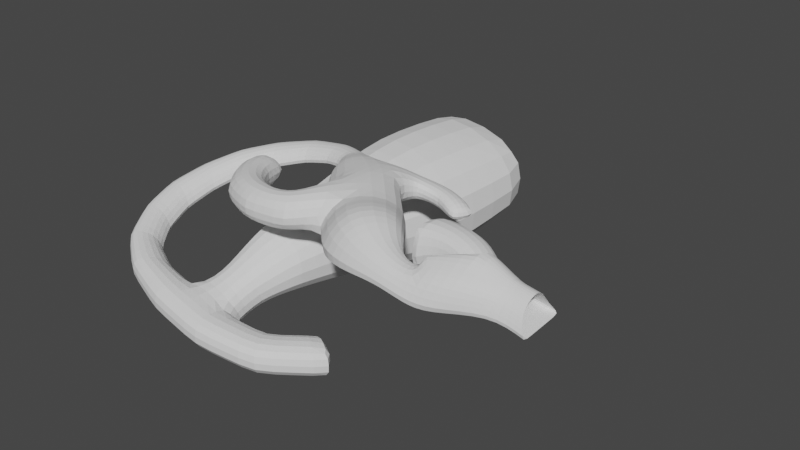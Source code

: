 # Source: Special_Cave_01.blend  (saved by Blender 2.92.15; exported with 4.5.12 LTS)
import bpy
from mathutils import Matrix  # noqa: F401  (used for matrix-valued properties, if any)

bpy.ops.wm.read_factory_settings(use_empty=True)
scene = bpy.context.scene
scene.name = 'Scene'

# ---- collections
col_collection = bpy.data.collections.new('Collection'); scene.collection.children.link(col_collection)

# ---- world
world_world = bpy.data.worlds.new('World'); scene.world = world_world
world_world.use_nodes = True; world_world.node_tree.nodes.clear()
_N = world_world.node_tree.nodes; _L = world_world.node_tree.links
n0 = _N.new('ShaderNodeOutputWorld'); n0.name = 'World Output'; n0.location = (300, 300)
n1 = _N.new('ShaderNodeBackground'); n1.name = 'Background'; n1.location = (10, 300)
n1.inputs[0].default_value = (0.05088, 0.05088, 0.05088, 1.0)
_L.new(n1.outputs[0], n0.inputs[0])
n0.is_active_output = True
world_world.color = (0.05088, 0.05088, 0.05088)
world_world.use_sun_shadow = False
world_world.sun_shadow_jitter_overblur = 0.0

# ---- meshes
me_cube_001 = bpy.data.meshes.new('Cube.001')
me_cube_001.from_pydata([(-2.609, -6.19, -0.07543), (-0.8821, -2.241, 5.861), (-2.609, 5.83, 0.5943), (-0.8773, 2.556, 5.813), (6.861, -7.042, -2.139), (4.893, -2.541, 4.628), (6.861, 6.659, -1.376), (4.887, 2.927, 4.573), (-0.9151, -4.399, 4.104), (-0.9151, 4.46, 3.177), (4.93, 5.098, 1.568), (4.93, -5.001, 2.625), (-11.94, 12.26, -1.413), (-16.01, -12.17, -2.553), (-9.768, -9.126, 5.82), (-9.7, -4.679, 8.569), (-9.69, 5.208, 9.342), (-9.768, 9.132, 3.91), (-2.609, -0.18, 0.2594), (-0.8589, 0.4511, 7.092), (6.861, -0.1916, -1.758), (4.866, 0.5278, 6.03), (-53.33, 25.9, -4.278), (-13.97, 0.0463, -1.978), (-9.652, 0.87, 11.24), (-9.768, 0.00293, 4.866), (-22.06, -3.732, -0.8378), (-20.99, -13.19, -1.499), (-21.31, -10.37, 4.996), (-21.7, -6.976, 6.904), (-22.18, -2.739, 8.932), (-22.1, -3.401, 4.393), (-13.96, 12.09, 6.855), (-16.94, 15.45, 1.533), (-15.46, 3.087, 7.811), (-18.98, 3.233, 0.8428), (-22.46, 14.06, 8.464), (-22.47, 16.86, 2.087), (-24.68, 5.212, 9.425), (-24.56, 4.642, 1.642), (-30.06, 15.72, 8.055), (-30.07, 20.37, -2.545), (-32.81, 4.158, 9.371), (-32.62, 3.212, -3.567), (-26.85, -3.879, 0.7293), (-29.87, -12.91, 0.4899), (-28.97, -10.22, 6.796), (-26.74, -3.563, 5.917), (-30.83, -0.9922, -0.1215), (-38.89, -13.15, -0.08284), (-36.49, -9.53, 9.519), (-30.55, -0.5665, 7.887), (-35.71, 5.824, -1.249), (-50.38, -11.17, -1.233), (-46.01, -6.108, 13.67), (-35.2, 6.419, 11.16), (-42.01, 14.03, -4.629), (-58.84, 0.0188, -2.16), (-54.87, 3.803, 10.22), (-41.44, 14.57, 7.876), (-68.12, 9.758, -2.019), (-64.15, 13.54, 10.49), (-52.76, 26.44, 8.306), (-69.89, 4.439, -4.145), (-70.16, 5.492, 6.23), (-65.38, -5.603, -3.246), (-65.87, -4.612, 7.129), (-76.93, 3.903, -4.283), (-76.55, 4.832, 6.122), (-79.84, -6.018, -3.914), (-79.56, -5.118, 6.53), (-65.42, 34.47, 6.541), (-65.85, 34.06, -2.741), (-73.99, 24.77, 7.604), (-76.97, 21.93, -1.461), (-74.38, 37.94, 3.698), (-74.62, 37.72, -1.308), (-79.11, 32.59, 4.37), (-80.78, 30.9, -0.6842), (-52.35, 31.1, 4.009), (-52.75, 31.02, -2.258), (-57.85, 39.01, 2.441), (-58.1, 38.87, -2.106), (-45.9, 31.93, 2.67), (-46.27, 32.06, -3.607), (-45.16, 39.39, 1.495), (-45.44, 39.49, -3.23), (-84.91, 6.973, -4.853), (-84.17, 7.645, 5.621), (-92.19, -0.583, -4.758), (-91.5, 0.08204, 5.719), (-90.48, 14.04, -5.794), (-89.53, 14.38, 4.758), (-100.1, 9.723, -5.733), (-99.26, 10.09, 4.807), (-92.83, 23.13, -6.952), (-91.9, 23.17, 3.653), (-102.8, 22.18, -6.759), (-101.9, 22.22, 3.822), (-39.02, 28.44, 1.091), (-39.32, 28.7, -5.194), (-35.55, 35.08, 0.1494), (-35.77, 35.28, -4.577), (-83.73, 41.24, 3.09), (-83.85, 40.94, -1.918), (-85.81, 34.4, 3.472), (-86.65, 32.29, -1.867), (-96.11, 40.87, 1.712), (-96.07, 40.55, -3.547), (-94.63, 33.88, 1.702), (-94.35, 31.62, -3.781), (-107.4, 35.74, -0.0436), (-107.3, 35.44, -5.532), (-104.0, 29.43, -0.7119), (-103.1, 27.33, -6.502), (-115.5, 27.7, -1.782), (-115.3, 27.45, -7.314), (-110.6, 22.45, -2.957), (-109.2, 20.65, -9.006), (-120.2, 16.7, -3.951), (-119.9, 16.56, -9.545), (-113.6, 13.99, -5.127), (-111.6, 12.95, -11.13), (-121.8, 5.395, -6.126), (-121.5, 5.329, -11.81), (-114.7, 4.529, -7.567), (-112.3, 3.99, -13.69), (-119.5, -5.772, -8.375), (-119.2, -5.751, -14.27), (-112.5, -4.706, -10.12), (-110.1, -4.625, -16.35), (-112.8, -17.19, -10.67), (-112.5, -16.99, -16.61), (-107.6, -12.29, -12.36), (-105.8, -10.87, -18.55), (-102.6, -24.81, -12.27), (-102.4, -24.46, -19.61), (-98.15, -16.68, -14.09), (-96.5, -14.22, -22.12), (-89.42, -28.86, -14.52), (-89.23, -28.36, -23.54), (-86.11, -17.71, -16.23), (-84.75, -14.27, -25.91), (-72.72, -30.39, -17.85), (-72.71, -29.86, -26.54), (-73.51, -18.79, -18.71), (-73.45, -15.09, -28.05), (-54.99, -27.4, -19.94), (-55.18, -26.91, -28.51), (-60.12, -16.96, -20.64), (-61.46, -13.51, -29.51), (-40.52, -14.34, -21.37), (-40.95, -14.04, -29.9), (-50.57, -8.503, -21.15), (-53.6, -6.376, -29.8), (-83.41, -5.618, -22.55), (-84.77, -9.064, -12.87), (-72.11, -6.441, -24.69), (-72.17, -10.14, -15.36), (-85.05, 3.499, -20.13), (-85.49, 3.337, -4.632), (-68.37, 2.768, -24.47), (-66.88, 2.243, -9.534), (-87.2, 26.62, -21.85), (-87.81, 26.4, -0.1207), (-63.82, 25.6, -27.93), (-61.73, 24.86, -6.992), (-91.77, 54.35, -25.16), (-92.68, 54.01, 7.604), (-56.51, 52.81, -34.33), (-53.35, 51.7, -2.757), (-89.67, 91.08, -21.44), (-90.58, 90.74, 2.882), (-54.41, 89.53, -28.25), (-51.25, 88.42, -4.81)], [], [(9, 2, 12, 17), (9, 3, 7, 10), (61, 60, 63, 64), (11, 5, 1, 8), (18, 20, 4, 0), (21, 19, 1, 5), (4, 11, 8, 0), (59, 56, 22, 62), (2, 9, 10, 6), (18, 0, 13, 23), (25, 24, 16, 17), (17, 12, 33, 32), (0, 8, 14, 13), (8, 1, 15, 14), (3, 9, 17, 16), (19, 3, 16, 24), (1, 19, 24, 15), (23, 13, 27, 26), (24, 25, 31, 30), (2, 18, 23, 12), (56, 57, 60, 22), (7, 3, 19, 21), (2, 6, 20, 18), (60, 61, 73, 74), (31, 26, 44, 47), (28, 29, 30, 31), (15, 24, 30, 29), (14, 15, 29, 28), (25, 23, 26, 31), (13, 14, 28, 27), (33, 35, 39, 37), (23, 25, 34, 35), (25, 17, 32, 34), (12, 23, 35, 33), (39, 38, 42, 43), (32, 33, 37, 36), (35, 34, 38, 39), (34, 32, 36, 38), (43, 42, 40, 41), (38, 36, 40, 42), (37, 39, 43, 41), (36, 37, 41, 40), (46, 47, 51, 50), (28, 31, 47, 46), (27, 28, 46, 45), (26, 27, 45, 44), (51, 48, 52, 55), (44, 45, 49, 48), (47, 44, 48, 51), (45, 46, 50, 49), (54, 55, 59, 58), (49, 50, 54, 53), (50, 51, 55, 54), (48, 49, 53, 52), (58, 59, 62, 61), (52, 53, 57, 56), (55, 52, 56, 59), (53, 54, 58, 57), (65, 66, 70, 69), (58, 61, 64, 66), (57, 58, 66, 65), (60, 57, 65, 63), (70, 68, 88, 90), (66, 64, 68, 70), (64, 63, 67, 68), (63, 65, 69, 67), (72, 74, 78, 76), (61, 62, 71, 73), (22, 60, 74, 72), (22, 72, 82, 80), (78, 77, 105, 106), (73, 71, 75, 77), (74, 73, 77, 78), (71, 72, 76, 75), (81, 79, 83, 85), (71, 62, 79, 81), (62, 22, 80, 79), (72, 71, 81, 82), (84, 86, 102, 100), (79, 80, 84, 83), (80, 82, 86, 84), (82, 81, 85, 86), (90, 88, 92, 94), (68, 67, 87, 88), (67, 69, 89, 87), (69, 70, 90, 89), (92, 91, 95, 96), (88, 87, 91, 92), (87, 89, 93, 91), (89, 90, 94, 93), (97, 98, 96, 95), (91, 93, 97, 95), (93, 94, 98, 97), (94, 92, 96, 98), (99, 100, 102, 101), (86, 85, 101, 102), (85, 83, 99, 101), (83, 84, 100, 99), (104, 106, 110, 108), (75, 76, 104, 103), (76, 78, 106, 104), (77, 75, 103, 105), (109, 107, 111, 113), (105, 103, 107, 109), (106, 105, 109, 110), (103, 104, 108, 107), (114, 113, 117, 118), (110, 109, 113, 114), (107, 108, 112, 111), (108, 110, 114, 112), (116, 118, 122, 120), (111, 112, 116, 115), (112, 114, 118, 116), (113, 111, 115, 117), (122, 121, 125, 126), (117, 115, 119, 121), (118, 117, 121, 122), (115, 116, 120, 119), (126, 125, 129, 130), (119, 120, 124, 123), (120, 122, 126, 124), (121, 119, 123, 125), (128, 130, 134, 132), (123, 124, 128, 127), (124, 126, 130, 128), (125, 123, 127, 129), (134, 133, 137, 138), (129, 127, 131, 133), (130, 129, 133, 134), (127, 128, 132, 131), (135, 136, 140, 139), (131, 132, 136, 135), (132, 134, 138, 136), (133, 131, 135, 137), (140, 142, 146, 144), (136, 138, 142, 140), (137, 135, 139, 141), (138, 137, 141, 142), (146, 145, 149, 150), (141, 139, 143, 145), (146, 142, 155, 157), (139, 140, 144, 143), (148, 150, 154, 152), (143, 144, 148, 147), (144, 146, 150, 148), (145, 143, 147, 149), (154, 153, 151, 152), (149, 147, 151, 153), (150, 149, 153, 154), (147, 148, 152, 151), (157, 155, 159, 161), (145, 146, 157, 158), (141, 145, 158, 156), (142, 141, 156, 155), (160, 162, 166, 164), (155, 156, 160, 159), (156, 158, 162, 160), (158, 157, 161, 162), (165, 163, 167, 169), (162, 161, 165, 166), (161, 159, 163, 165), (159, 160, 164, 163), (169, 167, 171, 173), (163, 164, 168, 167), (164, 166, 170, 168), (166, 165, 169, 170), (171, 172, 174, 173), (167, 168, 172, 171), (168, 170, 174, 172), (170, 169, 173, 174)])
_k = set([(22, 60), (22, 62), (56, 57), (56, 59), (57, 58), (58, 59), (60, 61), (61, 62), (63, 64), (65, 66), (67, 68), (69, 70), (71, 72), (71, 73), (72, 74), (73, 74), (75, 76), (75, 77), (76, 78), (77, 78), (79, 80), (81, 82), (83, 84), (85, 86), (87, 88), (89, 90), (91, 92), (93, 94), (95, 96), (97, 98), (99, 100), (101, 102), (103, 104), (103, 105), (104, 106), (105, 106), (107, 108), (107, 109), (108, 110), (109, 110), (111, 112), (111, 113), (112, 114), (113, 114), (115, 116), (115, 117), (116, 118), (117, 118), (119, 120), (119, 121), (120, 122), (121, 122), (123, 124), (123, 125), (124, 126), (125, 126), (127, 128), (127, 129), (128, 130), (129, 130), (131, 132), (131, 133), (132, 134), (133, 134), (135, 136), (135, 137), (136, 138), (137, 138), (139, 140), (139, 141), (140, 142), (141, 142), (143, 144), (143, 145), (144, 146), (145, 146), (147, 148), (147, 149), (148, 150), (149, 150), (151, 152), (151, 153), (152, 154), (153, 154), (155, 156), (157, 158), (159, 160), (161, 162), (163, 164), (165, 166), (167, 168), (169, 170), (171, 172), (173, 174)])
me_cube_001.attributes.new('sharp_edge', 'BOOLEAN', 'EDGE').data.foreach_set('value', [ (min(e.vertices), max(e.vertices)) in _k for e in me_cube_001.edges])
_k = {(3, 19): 0.40784, (2, 6): 0.39608, (3, 7): 0.40784, (6, 10): 0.93725, (6, 20): 0.93725, (5, 21): 1.0, (4, 11): 0.93725, (0, 4): 0.34118, (1, 5): 0.40784, (7, 10): 0.93725, (5, 11): 0.93725, (22, 62): 0.40784, (0, 13): 0.34118, (16, 24): 0.40784, (2, 12): 0.39608, (1, 19): 0.40784, (4, 20): 0.93725, (7, 21): 1.0, (61, 62): 0.40784, (15, 24): 0.40784, (60, 61): 0.40784, (22, 60): 0.40784, (29, 30): 0.40784, (13, 27): 0.34118, (23, 26): 0.38039, (12, 33): 0.39608, (23, 35): 0.43922, (35, 39): 0.43922, (33, 37): 0.39608, (40, 41): 0.42353, (40, 42): 0.42353, (41, 43): 0.42353, (42, 43): 0.42353, (39, 43): 0.43922, (37, 41): 0.39608, (26, 44): 0.38039, (27, 45): 0.34118, (45, 49): 0.34118, (44, 48): 0.38039, (48, 52): 0.38039, (49, 53): 0.34118, (56, 57): 0.40784, (57, 58): 0.40784, (58, 59): 0.40784, (56, 59): 0.40784, (53, 57): 0.34118, (52, 56): 0.38039, (63, 64): 0.40784, (65, 66): 0.40784, (67, 68): 0.40784, (69, 70): 0.40784, (71, 72): 0.40784, (71, 73): 0.40784, (73, 74): 0.40784, (72, 74): 0.40784, (60, 74): 0.29804, (75, 76): 0.40784, (75, 77): 0.40784, (77, 78): 0.40784, (76, 78): 0.40784, (74, 78): 0.29804, (72, 76): 0.29804, (79, 80): 0.40784, (81, 82): 0.40784, (83, 84): 0.40784, (85, 86): 0.40784, (87, 88): 0.40784, (89, 90): 0.40784, (91, 92): 0.40784, (93, 94): 0.40784, (95, 96): 0.40784, (97, 98): 0.40784, (99, 100): 0.40784, (101, 102): 0.40784, (103, 104): 0.40784, (103, 105): 0.40784, (105, 106): 0.40784, (104, 106): 0.40784, (78, 106): 0.29804, (76, 104): 0.29804, (107, 108): 0.40784, (107, 109): 0.40784, (109, 110): 0.40784, (108, 110): 0.40784, (106, 110): 0.29804, (104, 108): 0.29804, (111, 112): 0.40784, (111, 113): 0.40784, (113, 114): 0.40784, (112, 114): 0.40784, (110, 114): 0.29804, (108, 112): 0.29804, (115, 116): 0.40784, (115, 117): 0.40784, (117, 118): 0.40784, (116, 118): 0.40784, (114, 118): 0.29804, (112, 116): 0.29804, (119, 120): 0.40784, (119, 121): 0.40784, (121, 122): 0.40784, (120, 122): 0.40784, (118, 122): 0.29804, (116, 120): 0.29804, (123, 124): 0.40784, (123, 125): 0.40784, (125, 126): 0.40784, (124, 126): 0.40784, (122, 126): 0.29804, (120, 124): 0.29804, (127, 128): 0.40784, (127, 129): 0.40784, (129, 130): 0.40784, (128, 130): 0.40784, (126, 130): 0.29804, (124, 128): 0.29804, (131, 132): 0.40784, (131, 133): 0.40784, (133, 134): 0.40784, (132, 134): 0.40784, (130, 134): 0.29804, (128, 132): 0.29804, (135, 136): 0.40784, (135, 137): 0.40784, (137, 138): 0.40784, (136, 138): 0.40784, (134, 138): 0.29804, (132, 136): 0.29804, (139, 140): 0.40784, (139, 141): 0.40784, (141, 142): 0.40784, (140, 142): 0.40784, (136, 140): 0.29804, (138, 142): 0.29804, (143, 144): 0.40784, (143, 145): 0.40784, (145, 146): 0.40784, (144, 146): 0.40784, (142, 146): 0.29804, (140, 144): 0.29804, (147, 148): 0.40784, (147, 149): 0.40784, (149, 150): 0.40784, (148, 150): 0.40784, (146, 150): 0.29804, (144, 148): 0.29804, (151, 152): 0.40784, (151, 153): 0.40784, (153, 154): 0.40784, (152, 154): 0.40784, (150, 154): 0.29804, (148, 152): 0.29804, (155, 156): 0.40784, (157, 158): 0.40784, (155, 157): 0.29804, (142, 155): 0.24706, (146, 157): 0.24706, (159, 160): 0.40784, (161, 162): 0.40784, (159, 161): 0.29804, (155, 159): 0.24706, (157, 161): 0.24706, (163, 164): 0.40784, (165, 166): 0.40784, (163, 165): 0.29804, (161, 165): 0.24706, (159, 163): 0.24706, (167, 168): 0.40784, (169, 170): 0.40784, (167, 169): 0.29804, (163, 167): 0.24706, (165, 169): 0.24706, (171, 172): 0.35686, (173, 174): 0.35686, (171, 173): 0.35686, (172, 174): 0.35686, (167, 171): 0.24706, (169, 173): 0.24706}
me_cube_001.attributes.new('crease_edge', 'FLOAT', 'EDGE').data.foreach_set('value', [_k.get((min(e.vertices), max(e.vertices)), 0.0) for e in me_cube_001.edges])
_uv = me_cube_001.uv_layers.new(name='UVMap')
_uv.uv.foreach_set('vector', [0.5, 0.25, 0.375, 0.25, 0.375, 0.25, 0.5, 0.25, 0.5, 0.25, 0.5842, 0.25, 0.5842, 0.5, 0.5, 0.5, 0.5, 0.0, 0.375, 0.0, 0.375, 0.0, 0.5, 0.0, 0.5, 0.75, 0.5735, 0.75, 0.5735, 1.0, 0.5, 1.0, 0.125, 0.625, 0.375, 0.625, 0.375, 0.75, 0.125, 0.75, 0.625, 0.625, 0.875, 0.625, 0.8601, 0.916, 0.5735, 0.75, 0.375, 0.75, 0.5, 0.75, 0.5, 1.0, 0.375, 1.0, 0.5, 0.125, 0.375, 0.125, 0.375, 0.125, 0.5, 0.125, 0.375, 0.25, 0.5, 0.25, 0.5, 0.5, 0.375, 0.5, 0.125, 0.625, 0.125, 0.75, 0.125, 0.75, 0.125, 0.625, 0.5, 0.125, 0.625, 0.125, 0.5842, 0.25, 0.5, 0.25, 0.5, 0.25, 0.375, 0.25, 0.375, 0.25, 0.5, 0.25, 0.375, 1.0, 0.5, 1.0, 0.5, 1.0, 0.375, 1.0, 0.5, 1.0, 0.5735, 1.0, 0.5735, 1.0, 0.5, 1.0, 0.5842, 0.25, 0.5, 0.25, 0.5, 0.25, 0.5842, 0.25, 0.875, 0.625, 0.8598, 0.4118, 0.875, 0.4159, 0.875, 0.625, 0.8601, 0.916, 0.875, 0.625, 0.875, 0.625, 0.875, 0.9442, 0.125, 0.625, 0.125, 0.75, 0.125, 0.75, 0.125, 0.625, 0.625, 0.125, 0.5, 0.125, 0.5, 0.125, 0.625, 0.125, 0.125, 0.5, 0.125, 0.625, 0.125, 0.625, 0.125, 0.5, 0.125, 0.625, 0.125, 0.75, 0.125, 0.75, 0.125, 0.625, 0.5842, 0.5, 0.8598, 0.4118, 0.875, 0.625, 0.625, 0.625, 0.125, 0.5, 0.375, 0.5, 0.375, 0.625, 0.125, 0.625, 0.375, 0.0, 0.5, 0.0, 0.5, 0.0, 0.375, 0.0, 0.5, 0.125, 0.375, 0.125, 0.375, 0.125, 0.5, 0.125, 0.5, 0.0, 0.5735, 0.0, 0.625, 0.125, 0.5, 0.125, 0.875, 0.9442, 0.875, 0.625, 0.875, 0.625, 0.875, 0.9442, 0.5, 1.0, 0.5735, 1.0, 0.5735, 1.0, 0.5, 1.0, 0.5, 0.125, 0.375, 0.125, 0.375, 0.125, 0.5, 0.125, 0.375, 1.0, 0.5, 1.0, 0.5, 1.0, 0.375, 1.0, 0.125, 0.5, 0.125, 0.625, 0.125, 0.625, 0.125, 0.5, 0.375, 0.125, 0.5, 0.125, 0.5, 0.125, 0.375, 0.125, 0.5, 0.125, 0.5, 0.25, 0.5, 0.25, 0.5, 0.125, 0.125, 0.5, 0.125, 0.625, 0.125, 0.625, 0.125, 0.5, 0.375, 0.125, 0.5, 0.125, 0.5, 0.125, 0.375, 0.125, 0.5, 0.25, 0.375, 0.25, 0.375, 0.25, 0.5, 0.25, 0.375, 0.125, 0.5, 0.125, 0.5, 0.125, 0.375, 0.125, 0.5, 0.125, 0.5, 0.25, 0.5, 0.25, 0.5, 0.125, 0.375, 0.125, 0.5, 0.125, 0.5, 0.25, 0.375, 0.25, 0.5, 0.125, 0.5, 0.25, 0.5, 0.25, 0.5, 0.125, 0.125, 0.5, 0.125, 0.625, 0.125, 0.625, 0.125, 0.5, 0.5, 0.25, 0.375, 0.25, 0.375, 0.25, 0.5, 0.25, 0.5, 0.0, 0.5, 0.125, 0.5, 0.125, 0.5, 0.0, 0.5, 0.0, 0.5, 0.125, 0.5, 0.125, 0.5, 0.0, 0.375, 1.0, 0.5, 1.0, 0.5, 1.0, 0.375, 1.0, 0.125, 0.625, 0.125, 0.75, 0.125, 0.75, 0.125, 0.625, 0.5, 0.125, 0.375, 0.125, 0.375, 0.125, 0.5, 0.125, 0.125, 0.625, 0.125, 0.75, 0.125, 0.75, 0.125, 0.625, 0.5, 0.125, 0.375, 0.125, 0.375, 0.125, 0.5, 0.125, 0.375, 1.0, 0.5, 1.0, 0.5, 1.0, 0.375, 1.0, 0.5, 0.0, 0.5, 0.125, 0.5, 0.125, 0.5, 0.0, 0.375, 1.0, 0.5, 1.0, 0.5, 1.0, 0.375, 1.0, 0.5, 0.0, 0.5, 0.125, 0.5, 0.125, 0.5, 0.0, 0.125, 0.625, 0.125, 0.75, 0.125, 0.75, 0.125, 0.625, 0.5, 0.0, 0.5, 0.125, 0.5, 0.125, 0.5, 0.0, 0.125, 0.625, 0.125, 0.75, 0.125, 0.75, 0.125, 0.625, 0.5, 0.125, 0.375, 0.125, 0.375, 0.125, 0.5, 0.125, 0.375, 1.0, 0.5, 1.0, 0.5, 1.0, 0.375, 1.0, 0.375, 1.0, 0.5, 1.0, 0.5, 1.0, 0.375, 1.0, 0.5, 0.0, 0.5, 0.0, 0.5, 0.0, 0.5, 0.0, 0.375, 1.0, 0.5, 1.0, 0.5, 1.0, 0.375, 1.0, 0.125, 0.75, 0.125, 0.75, 0.125, 0.75, 0.125, 0.75, 0.5, 0.0, 0.5, 0.0, 0.5, 0.0, 0.5, 0.0, 0.5, 0.0, 0.5, 0.0, 0.5, 0.0, 0.5, 0.0, 0.5, 0.0, 0.375, 0.0, 0.375, 0.0, 0.5, 0.0, 0.125, 0.75, 0.125, 0.75, 0.125, 0.75, 0.125, 0.75, 0.125, 0.625, 0.125, 0.75, 0.125, 0.75, 0.125, 0.625, 0.5, 0.0, 0.5, 0.125, 0.5, 0.125, 0.5, 0.0, 0.125, 0.625, 0.125, 0.75, 0.125, 0.75, 0.125, 0.625, 0.125, 0.625, 0.125, 0.625, 0.125, 0.625, 0.125, 0.625, 0.375, 0.0, 0.5, 0.0, 0.5, 0.0, 0.375, 0.0, 0.5, 0.0, 0.5, 0.125, 0.5, 0.125, 0.5, 0.0, 0.375, 0.0, 0.5, 0.0, 0.5, 0.0, 0.375, 0.0, 0.5, 0.125, 0.375, 0.125, 0.375, 0.125, 0.5, 0.125, 0.5, 0.125, 0.5, 0.125, 0.5, 0.125, 0.5, 0.125, 0.5, 0.125, 0.5, 0.125, 0.5, 0.125, 0.5, 0.125, 0.5, 0.125, 0.375, 0.125, 0.375, 0.125, 0.5, 0.125, 0.375, 0.125, 0.5, 0.125, 0.5, 0.125, 0.375, 0.125, 0.125, 0.625, 0.125, 0.625, 0.125, 0.625, 0.125, 0.625, 0.5, 0.125, 0.375, 0.125, 0.375, 0.125, 0.5, 0.125, 0.125, 0.625, 0.125, 0.625, 0.125, 0.625, 0.125, 0.625, 0.375, 0.125, 0.5, 0.125, 0.5, 0.125, 0.375, 0.125, 0.5, 0.0, 0.5, 0.0, 0.5, 0.0, 0.5, 0.0, 0.5, 0.0, 0.375, 0.0, 0.375, 0.0, 0.5, 0.0, 0.125, 0.75, 0.125, 0.75, 0.125, 0.75, 0.125, 0.75, 0.375, 1.0, 0.5, 1.0, 0.5, 1.0, 0.375, 1.0, 0.5, 0.0, 0.375, 0.0, 0.375, 0.0, 0.5, 0.0, 0.5, 0.0, 0.375, 0.0, 0.375, 0.0, 0.5, 0.0, 0.125, 0.75, 0.125, 0.75, 0.125, 0.75, 0.125, 0.75, 0.375, 1.0, 0.5, 1.0, 0.5, 1.0, 0.375, 1.0, 0.375, 1.0, 0.5, 1.0, 0.5, 1.0, 0.375, 1.0, 0.125, 0.75, 0.125, 0.75, 0.125, 0.75, 0.125, 0.75, 0.375, 1.0, 0.5, 1.0, 0.5, 1.0, 0.375, 1.0, 0.5, 0.0, 0.5, 0.0, 0.5, 0.0, 0.5, 0.0, 0.5, 0.125, 0.375, 0.125, 0.375, 0.125, 0.5, 0.125, 0.375, 0.125, 0.5, 0.125, 0.5, 0.125, 0.375, 0.125, 0.5, 0.125, 0.5, 0.125, 0.5, 0.125, 0.5, 0.125, 0.5, 0.125, 0.375, 0.125, 0.375, 0.125, 0.5, 0.125, 0.125, 0.625, 0.125, 0.75, 0.125, 0.75, 0.125, 0.625, 0.5, 0.125, 0.375, 0.125, 0.375, 0.125, 0.5, 0.125, 0.125, 0.625, 0.125, 0.75, 0.125, 0.75, 0.125, 0.625, 0.5, 0.0, 0.5, 0.125, 0.5, 0.125, 0.5, 0.0, 0.5, 0.0, 0.5, 0.125, 0.5, 0.125, 0.5, 0.0, 0.5, 0.0, 0.5, 0.125, 0.5, 0.125, 0.5, 0.0, 0.375, 0.0, 0.5, 0.0, 0.5, 0.0, 0.375, 0.0, 0.5, 0.125, 0.375, 0.125, 0.375, 0.125, 0.5, 0.125, 0.375, 0.0, 0.5, 0.0, 0.5, 0.0, 0.375, 0.0, 0.375, 0.0, 0.5, 0.0, 0.5, 0.0, 0.375, 0.0, 0.5, 0.125, 0.375, 0.125, 0.375, 0.125, 0.5, 0.125, 0.125, 0.625, 0.125, 0.75, 0.125, 0.75, 0.125, 0.625, 0.125, 0.625, 0.125, 0.75, 0.125, 0.75, 0.125, 0.625, 0.5, 0.125, 0.375, 0.125, 0.375, 0.125, 0.5, 0.125, 0.125, 0.625, 0.125, 0.75, 0.125, 0.75, 0.125, 0.625, 0.5, 0.0, 0.5, 0.125, 0.5, 0.125, 0.5, 0.0, 0.375, 0.0, 0.5, 0.0, 0.5, 0.0, 0.375, 0.0, 0.5, 0.0, 0.5, 0.125, 0.5, 0.125, 0.5, 0.0, 0.375, 0.0, 0.5, 0.0, 0.5, 0.0, 0.375, 0.0, 0.5, 0.125, 0.375, 0.125, 0.375, 0.125, 0.5, 0.125, 0.375, 0.0, 0.5, 0.0, 0.5, 0.0, 0.375, 0.0, 0.5, 0.125, 0.375, 0.125, 0.375, 0.125, 0.5, 0.125, 0.125, 0.625, 0.125, 0.75, 0.125, 0.75, 0.125, 0.625, 0.5, 0.0, 0.5, 0.125, 0.5, 0.125, 0.5, 0.0, 0.125, 0.625, 0.125, 0.75, 0.125, 0.75, 0.125, 0.625, 0.5, 0.125, 0.375, 0.125, 0.375, 0.125, 0.5, 0.125, 0.125, 0.625, 0.125, 0.75, 0.125, 0.75, 0.125, 0.625, 0.5, 0.0, 0.5, 0.125, 0.5, 0.125, 0.5, 0.0, 0.375, 0.0, 0.5, 0.0, 0.5, 0.0, 0.375, 0.0, 0.5, 0.0, 0.5, 0.125, 0.5, 0.125, 0.5, 0.0, 0.375, 0.0, 0.5, 0.0, 0.5, 0.0, 0.375, 0.0, 0.5, 0.125, 0.375, 0.125, 0.375, 0.125, 0.5, 0.125, 0.5, 0.125, 0.375, 0.125, 0.375, 0.125, 0.5, 0.125, 0.5, 0.125, 0.375, 0.125, 0.375, 0.125, 0.5, 0.125, 0.125, 0.625, 0.125, 0.75, 0.125, 0.75, 0.125, 0.625, 0.5, 0.0, 0.5, 0.125, 0.5, 0.125, 0.5, 0.0, 0.125, 0.625, 0.125, 0.75, 0.125, 0.75, 0.125, 0.625, 0.125, 0.625, 0.125, 0.75, 0.125, 0.75, 0.125, 0.625, 0.5, 0.0, 0.5, 0.125, 0.5, 0.125, 0.5, 0.0, 0.375, 0.0, 0.5, 0.0, 0.5, 0.0, 0.375, 0.0, 0.375, 0.0, 0.5, 0.0, 0.5, 0.0, 0.375, 0.0, 0.5, 0.0, 0.5, 0.125, 0.5, 0.125, 0.5, 0.0, 0.125, 0.75, 0.125, 0.75, 0.125, 0.75, 0.125, 0.75, 0.5, 0.125, 0.375, 0.125, 0.375, 0.125, 0.5, 0.125, 0.125, 0.625, 0.125, 0.75, 0.125, 0.75, 0.125, 0.625, 0.5, 0.125, 0.375, 0.125, 0.375, 0.125, 0.5, 0.125, 0.125, 0.625, 0.125, 0.75, 0.125, 0.75, 0.125, 0.625, 0.5, 0.0, 0.5, 0.125, 0.5, 0.125, 0.5, 0.0, 0.375, 0.0, 0.5, 0.0, 0.5, 0.125, 0.375, 0.125, 0.5, 0.0, 0.5, 0.125, 0.5, 0.125, 0.5, 0.0, 0.375, 0.0, 0.5, 0.0, 0.5, 0.0, 0.375, 0.0, 0.5, 0.125, 0.375, 0.125, 0.375, 0.125, 0.5, 0.125, 0.125, 0.75, 0.125, 0.75, 0.125, 0.75, 0.125, 0.75, 0.5, 0.0, 0.375, 0.0, 0.375, 0.0, 0.5, 0.0, 0.5, 0.0, 0.5, 0.0, 0.5, 0.0, 0.5, 0.0, 0.375, 0.0, 0.5, 0.0, 0.5, 0.0, 0.375, 0.0, 0.5, 0.0, 0.5, 0.0, 0.5, 0.0, 0.5, 0.0, 0.375, 0.0, 0.5, 0.0, 0.5, 0.0, 0.375, 0.0, 0.5, 0.0, 0.5, 0.0, 0.5, 0.0, 0.5, 0.0, 0.5, 0.0, 0.375, 0.0, 0.375, 0.0, 0.5, 0.0, 0.125, 0.75, 0.125, 0.75, 0.125, 0.75, 0.125, 0.75, 0.5, 0.0, 0.375, 0.0, 0.375, 0.0, 0.5, 0.0, 0.125, 0.75, 0.125, 0.75, 0.125, 0.75, 0.125, 0.75, 0.375, 0.0, 0.5, 0.0, 0.5, 0.0, 0.375, 0.0, 0.125, 0.75, 0.125, 0.75, 0.125, 0.75, 0.125, 0.75, 0.375, 0.0, 0.5, 0.0, 0.5, 0.0, 0.375, 0.0, 0.5, 0.0, 0.5, 0.0, 0.5, 0.0, 0.5, 0.0, 0.5, 0.0, 0.375, 0.0, 0.375, 0.0, 0.5, 0.0, 0.375, 0.0, 0.5, 0.0, 0.5, 0.0, 0.375, 0.0, 0.375, 0.0, 0.5, 0.0, 0.5, 0.0, 0.375, 0.0, 0.5, 0.0, 0.5, 0.0, 0.5, 0.0, 0.5, 0.0, 0.5, 0.0, 0.375, 0.0, 0.375, 0.0, 0.5, 0.0])
me_cube_001.use_remesh_fix_poles = True
me_cube_001.use_remesh_preserve_attributes = False
me_cube_001.use_mirror_vertex_groups = False
me_cube_001.update()

# ---- objects
ob_cube = bpy.data.objects.new('Cube', me_cube_001)

# ---- transforms, parenting, visibility, modifiers, constraints
ob_cube.location = (0.0, 0.0, 0.0)
ob_cube.lineart.crease_threshold = 0.0
_m = ob_cube.modifiers.new('Subdivision', 'SUBSURF')
_m.uv_smooth = 'PRESERVE_CORNERS'

# ---- collection membership
col_collection.objects.link(ob_cube)

# ---- scene / render settings (as saved in the file)
scene.frame_start = 1; scene.frame_end = 250; scene.frame_set(1)
scene.render.engine = 'BLENDER_EEVEE_NEXT'
scene.cycles.use_denoising = False
scene.cycles.samples = 128
scene.cycles.sampling_pattern = 'TABULATED_SOBOL'
scene.cycles.use_adaptive_sampling = False
scene.cycles.use_light_tree = False
scene.view_settings.view_transform = 'Filmic'
bpy.context.view_layer.update()

# ---- added for rendering (the .blend has no active camera and no usable light): camera, sun
cam_auto = bpy.data.cameras.new('AutoCamera')
cam_auto.lens = 50.0
cam_auto.sensor_width = 36.0
cam_auto.clip_end = 2977.51
ob_auto_camera = bpy.data.objects.new('AutoCamera', cam_auto)
scene.collection.objects.link(ob_auto_camera)
ob_auto_camera.location = (112.166, -173.249, 125.398)
ob_auto_camera.rotation_euler = (1.09748, -7.21219e-08, 0.694738)
scene.camera = ob_auto_camera
light_auto_sun = bpy.data.lights.new('AutoSun', 'SUN')
light_auto_sun.energy = 3.0
light_auto_sun.angle = 0.0523599
ob_auto_sun = bpy.data.objects.new('AutoSun', light_auto_sun)
scene.collection.objects.link(ob_auto_sun)
ob_auto_sun.rotation_euler = (0.872665, 0.174533, 0.523599)
bpy.context.view_layer.update()
